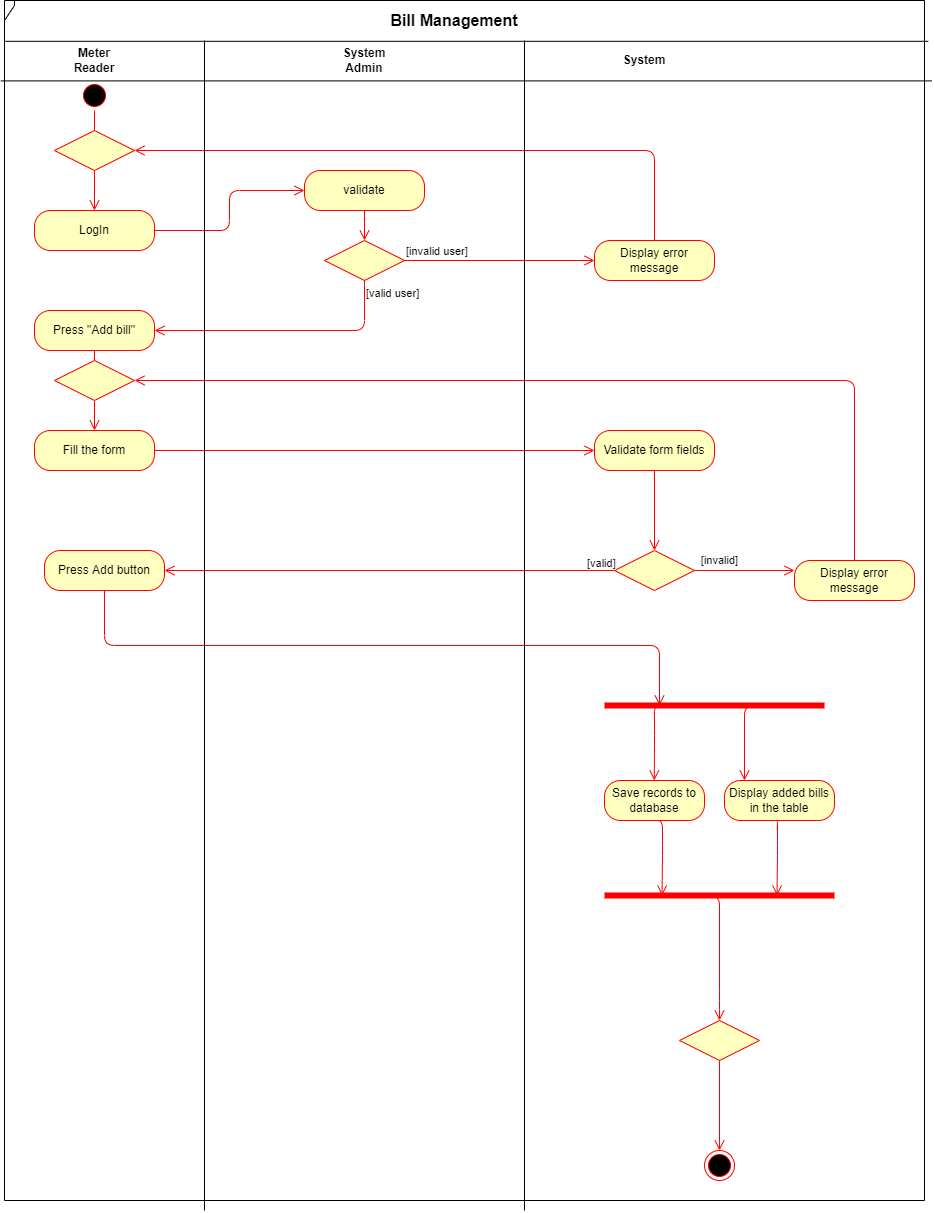

The diagram above was exported from draw.io. Its source (the exported page's mxGraphModel, read from the mxfile embedded in the PNG):
<mxGraphModel dx="2333" dy="744" grid="1" gridSize="10" guides="1" tooltips="1" connect="1" arrows="1" fold="1" page="1" pageScale="1" pageWidth="850" pageHeight="1100" math="0" shadow="0">
  <root>
    <mxCell id="0" />
    <mxCell id="1" parent="0" />
    <mxCell id="MnTtjBCwV3sS2_FfeIQZ-3" value="" style="ellipse;html=1;shape=startState;fillColor=#000000;strokeColor=#ff0000;" parent="1" vertex="1">
      <mxGeometry x="75" y="80" width="30" height="30" as="geometry" />
    </mxCell>
    <mxCell id="MnTtjBCwV3sS2_FfeIQZ-4" value="" style="edgeStyle=orthogonalEdgeStyle;html=1;verticalAlign=bottom;endArrow=open;endSize=8;strokeColor=#ff0000;startArrow=none;" parent="1" source="MnTtjBCwV3sS2_FfeIQZ-43" target="MnTtjBCwV3sS2_FfeIQZ-5" edge="1">
      <mxGeometry relative="1" as="geometry">
        <mxPoint x="65" y="120" as="targetPoint" />
      </mxGeometry>
    </mxCell>
    <mxCell id="MnTtjBCwV3sS2_FfeIQZ-5" value="LogIn" style="rounded=1;whiteSpace=wrap;html=1;arcSize=40;fontColor=#000000;fillColor=#ffffc0;strokeColor=#ff0000;" parent="1" vertex="1">
      <mxGeometry x="30" y="210" width="120" height="40" as="geometry" />
    </mxCell>
    <mxCell id="MnTtjBCwV3sS2_FfeIQZ-10" value="&lt;b&gt;Meter Reader&lt;/b&gt;" style="text;html=1;strokeColor=none;fillColor=none;align=center;verticalAlign=middle;whiteSpace=wrap;rounded=0;" parent="1" vertex="1">
      <mxGeometry x="70" y="50" width="40" height="20" as="geometry" />
    </mxCell>
    <mxCell id="MnTtjBCwV3sS2_FfeIQZ-11" value="&lt;b&gt;System Admin&lt;/b&gt;" style="text;html=1;strokeColor=none;fillColor=none;align=center;verticalAlign=middle;whiteSpace=wrap;rounded=0;" parent="1" vertex="1">
      <mxGeometry x="340" y="50" width="40" height="20" as="geometry" />
    </mxCell>
    <mxCell id="MnTtjBCwV3sS2_FfeIQZ-13" value="&lt;b&gt;System&lt;/b&gt;" style="text;html=1;strokeColor=none;fillColor=none;align=center;verticalAlign=middle;whiteSpace=wrap;rounded=0;strokeWidth=1;" parent="1" vertex="1">
      <mxGeometry x="620" y="50" width="40" height="20" as="geometry" />
    </mxCell>
    <mxCell id="MnTtjBCwV3sS2_FfeIQZ-17" value="validate" style="rounded=1;whiteSpace=wrap;html=1;arcSize=40;fontColor=#000000;fillColor=#ffffc0;strokeColor=#ff0000;" parent="1" vertex="1">
      <mxGeometry x="300" y="170" width="120" height="40" as="geometry" />
    </mxCell>
    <mxCell id="MnTtjBCwV3sS2_FfeIQZ-18" value="" style="edgeStyle=orthogonalEdgeStyle;html=1;verticalAlign=bottom;endArrow=open;endSize=8;strokeColor=#ff0000;" parent="1" source="MnTtjBCwV3sS2_FfeIQZ-17" target="MnTtjBCwV3sS2_FfeIQZ-20" edge="1">
      <mxGeometry relative="1" as="geometry">
        <mxPoint x="360" y="260" as="targetPoint" />
      </mxGeometry>
    </mxCell>
    <mxCell id="MnTtjBCwV3sS2_FfeIQZ-19" value="" style="edgeStyle=orthogonalEdgeStyle;html=1;verticalAlign=bottom;endArrow=open;endSize=8;strokeColor=#ff0000;exitX=1;exitY=0.5;exitDx=0;exitDy=0;entryX=0;entryY=0.5;entryDx=0;entryDy=0;" parent="1" source="MnTtjBCwV3sS2_FfeIQZ-5" target="MnTtjBCwV3sS2_FfeIQZ-17" edge="1">
      <mxGeometry relative="1" as="geometry">
        <mxPoint x="280" y="190" as="targetPoint" />
        <mxPoint x="370" y="220" as="sourcePoint" />
      </mxGeometry>
    </mxCell>
    <mxCell id="MnTtjBCwV3sS2_FfeIQZ-20" value="" style="rhombus;whiteSpace=wrap;html=1;fillColor=#ffffc0;strokeColor=#ff0000;" parent="1" vertex="1">
      <mxGeometry x="320" y="240" width="80" height="40" as="geometry" />
    </mxCell>
    <mxCell id="MnTtjBCwV3sS2_FfeIQZ-21" value="[invalid user]" style="edgeStyle=orthogonalEdgeStyle;html=1;align=left;verticalAlign=bottom;endArrow=open;endSize=8;strokeColor=#ff0000;entryX=0;entryY=0.5;entryDx=0;entryDy=0;" parent="1" source="MnTtjBCwV3sS2_FfeIQZ-20" target="MnTtjBCwV3sS2_FfeIQZ-27" edge="1">
      <mxGeometry x="-1" relative="1" as="geometry">
        <mxPoint x="540" y="260" as="targetPoint" />
      </mxGeometry>
    </mxCell>
    <mxCell id="MnTtjBCwV3sS2_FfeIQZ-22" value="[valid user]" style="edgeStyle=orthogonalEdgeStyle;html=1;align=left;verticalAlign=top;endArrow=open;endSize=8;strokeColor=#ff0000;entryX=1;entryY=0.5;entryDx=0;entryDy=0;" parent="1" source="MnTtjBCwV3sS2_FfeIQZ-20" target="MnTtjBCwV3sS2_FfeIQZ-28" edge="1">
      <mxGeometry x="-1" relative="1" as="geometry">
        <mxPoint x="300" y="330" as="targetPoint" />
        <Array as="points">
          <mxPoint x="360" y="330" />
        </Array>
      </mxGeometry>
    </mxCell>
    <mxCell id="MnTtjBCwV3sS2_FfeIQZ-27" value="Display error message" style="rounded=1;whiteSpace=wrap;html=1;arcSize=40;fontColor=#000000;fillColor=#ffffc0;strokeColor=#ff0000;" parent="1" vertex="1">
      <mxGeometry x="590" y="240" width="120" height="40" as="geometry" />
    </mxCell>
    <mxCell id="MnTtjBCwV3sS2_FfeIQZ-28" value="Press &quot;Add bill&quot;" style="rounded=1;whiteSpace=wrap;html=1;arcSize=40;fontColor=#000000;fillColor=#ffffc0;strokeColor=#ff0000;" parent="1" vertex="1">
      <mxGeometry x="30" y="310" width="120" height="40" as="geometry" />
    </mxCell>
    <mxCell id="MnTtjBCwV3sS2_FfeIQZ-29" value="" style="edgeStyle=orthogonalEdgeStyle;html=1;verticalAlign=bottom;endArrow=open;endSize=8;strokeColor=#ff0000;entryX=0.5;entryY=0;entryDx=0;entryDy=0;startArrow=none;" parent="1" source="MnTtjBCwV3sS2_FfeIQZ-51" target="MnTtjBCwV3sS2_FfeIQZ-30" edge="1">
      <mxGeometry relative="1" as="geometry">
        <mxPoint x="90" y="410" as="targetPoint" />
      </mxGeometry>
    </mxCell>
    <mxCell id="MnTtjBCwV3sS2_FfeIQZ-30" value="Fill the form" style="rounded=1;whiteSpace=wrap;html=1;arcSize=40;fontColor=#000000;fillColor=#ffffc0;strokeColor=#ff0000;" parent="1" vertex="1">
      <mxGeometry x="30" y="430" width="120" height="40" as="geometry" />
    </mxCell>
    <mxCell id="MnTtjBCwV3sS2_FfeIQZ-33" value="Validate form fields" style="rounded=1;whiteSpace=wrap;html=1;arcSize=40;fontColor=#000000;fillColor=#ffffc0;strokeColor=#ff0000;" parent="1" vertex="1">
      <mxGeometry x="590" y="430" width="120" height="40" as="geometry" />
    </mxCell>
    <mxCell id="MnTtjBCwV3sS2_FfeIQZ-34" value="" style="rhombus;whiteSpace=wrap;html=1;fillColor=#ffffc0;strokeColor=#ff0000;" parent="1" vertex="1">
      <mxGeometry x="610" y="550" width="80" height="40" as="geometry" />
    </mxCell>
    <mxCell id="MnTtjBCwV3sS2_FfeIQZ-36" value="[valid]" style="edgeStyle=orthogonalEdgeStyle;html=1;align=left;verticalAlign=top;endArrow=open;endSize=8;strokeColor=#ff0000;exitX=0;exitY=0.5;exitDx=0;exitDy=0;entryX=1;entryY=0.5;entryDx=0;entryDy=0;entryPerimeter=0;" parent="1" source="MnTtjBCwV3sS2_FfeIQZ-34" target="MnTtjBCwV3sS2_FfeIQZ-49" edge="1">
      <mxGeometry x="-0.8723" y="-20" relative="1" as="geometry">
        <mxPoint x="170" y="570" as="targetPoint" />
        <mxPoint as="offset" />
      </mxGeometry>
    </mxCell>
    <mxCell id="MnTtjBCwV3sS2_FfeIQZ-38" value="" style="edgeStyle=orthogonalEdgeStyle;html=1;verticalAlign=bottom;endArrow=open;endSize=8;strokeColor=#ff0000;exitX=0.5;exitY=1;exitDx=0;exitDy=0;entryX=0.5;entryY=0;entryDx=0;entryDy=0;" parent="1" source="MnTtjBCwV3sS2_FfeIQZ-33" target="MnTtjBCwV3sS2_FfeIQZ-34" edge="1">
      <mxGeometry relative="1" as="geometry">
        <mxPoint x="680" y="500" as="targetPoint" />
        <mxPoint x="680" y="460" as="sourcePoint" />
      </mxGeometry>
    </mxCell>
    <mxCell id="MnTtjBCwV3sS2_FfeIQZ-39" value="" style="edgeStyle=orthogonalEdgeStyle;html=1;verticalAlign=bottom;endArrow=open;endSize=8;strokeColor=#ff0000;entryX=0;entryY=0.25;entryDx=0;entryDy=0;exitX=1;exitY=0.5;exitDx=0;exitDy=0;" parent="1" source="MnTtjBCwV3sS2_FfeIQZ-34" target="MnTtjBCwV3sS2_FfeIQZ-40" edge="1">
      <mxGeometry relative="1" as="geometry">
        <mxPoint x="650" y="590" as="targetPoint" />
        <mxPoint x="650" y="600" as="sourcePoint" />
      </mxGeometry>
    </mxCell>
    <mxCell id="MnTtjBCwV3sS2_FfeIQZ-40" value="Display error message" style="rounded=1;whiteSpace=wrap;html=1;arcSize=40;fontColor=#000000;fillColor=#ffffc0;strokeColor=#ff0000;" parent="1" vertex="1">
      <mxGeometry x="790" y="560" width="120" height="40" as="geometry" />
    </mxCell>
    <mxCell id="MnTtjBCwV3sS2_FfeIQZ-44" value="" style="edgeStyle=orthogonalEdgeStyle;html=1;align=left;verticalAlign=bottom;endArrow=open;endSize=8;strokeColor=#ff0000;entryX=1;entryY=0.5;entryDx=0;entryDy=0;exitX=0.5;exitY=0;exitDx=0;exitDy=0;" parent="1" source="MnTtjBCwV3sS2_FfeIQZ-27" target="MnTtjBCwV3sS2_FfeIQZ-43" edge="1">
      <mxGeometry x="-1" relative="1" as="geometry">
        <mxPoint x="600" y="270" as="targetPoint" />
        <mxPoint x="410" y="270" as="sourcePoint" />
      </mxGeometry>
    </mxCell>
    <mxCell id="MnTtjBCwV3sS2_FfeIQZ-43" value="" style="rhombus;whiteSpace=wrap;html=1;fillColor=#ffffc0;strokeColor=#ff0000;" parent="1" vertex="1">
      <mxGeometry x="50" y="130" width="80" height="40" as="geometry" />
    </mxCell>
    <mxCell id="MnTtjBCwV3sS2_FfeIQZ-45" value="" style="edgeStyle=orthogonalEdgeStyle;html=1;verticalAlign=bottom;endArrow=none;endSize=8;strokeColor=#ff0000;" parent="1" source="MnTtjBCwV3sS2_FfeIQZ-3" target="MnTtjBCwV3sS2_FfeIQZ-43" edge="1">
      <mxGeometry relative="1" as="geometry">
        <mxPoint x="90" y="210" as="targetPoint" />
        <mxPoint x="90" y="110" as="sourcePoint" />
      </mxGeometry>
    </mxCell>
    <mxCell id="MnTtjBCwV3sS2_FfeIQZ-48" value="" style="edgeStyle=orthogonalEdgeStyle;html=1;verticalAlign=bottom;endArrow=open;endSize=8;strokeColor=#ff0000;entryX=0;entryY=0.5;entryDx=0;entryDy=0;exitX=1;exitY=0.5;exitDx=0;exitDy=0;" parent="1" source="MnTtjBCwV3sS2_FfeIQZ-30" target="MnTtjBCwV3sS2_FfeIQZ-33" edge="1">
      <mxGeometry relative="1" as="geometry">
        <mxPoint x="100" y="440" as="targetPoint" />
        <mxPoint x="100" y="360" as="sourcePoint" />
      </mxGeometry>
    </mxCell>
    <mxCell id="MnTtjBCwV3sS2_FfeIQZ-49" value="Press Add button" style="rounded=1;whiteSpace=wrap;html=1;arcSize=40;fontColor=#000000;fillColor=#ffffc0;strokeColor=#ff0000;" parent="1" vertex="1">
      <mxGeometry x="40" y="550" width="120" height="40" as="geometry" />
    </mxCell>
    <mxCell id="MnTtjBCwV3sS2_FfeIQZ-50" value="&lt;span style=&quot;font-size: 11px ; text-align: left ; background-color: rgb(255 , 255 , 255)&quot;&gt;[invalid]&lt;/span&gt;" style="text;html=1;align=center;verticalAlign=middle;resizable=0;points=[];autosize=1;strokeColor=none;fillColor=none;" parent="1" vertex="1">
      <mxGeometry x="690" y="550" width="50" height="20" as="geometry" />
    </mxCell>
    <mxCell id="MnTtjBCwV3sS2_FfeIQZ-51" value="" style="rhombus;whiteSpace=wrap;html=1;fillColor=#ffffc0;strokeColor=#ff0000;" parent="1" vertex="1">
      <mxGeometry x="50" y="360" width="80" height="40" as="geometry" />
    </mxCell>
    <mxCell id="MnTtjBCwV3sS2_FfeIQZ-52" value="" style="edgeStyle=orthogonalEdgeStyle;html=1;verticalAlign=bottom;endArrow=none;endSize=8;strokeColor=#ff0000;entryX=0.5;entryY=0;entryDx=0;entryDy=0;" parent="1" source="MnTtjBCwV3sS2_FfeIQZ-28" target="MnTtjBCwV3sS2_FfeIQZ-51" edge="1">
      <mxGeometry relative="1" as="geometry">
        <mxPoint x="90" y="430" as="targetPoint" />
        <mxPoint x="90" y="350" as="sourcePoint" />
      </mxGeometry>
    </mxCell>
    <mxCell id="MnTtjBCwV3sS2_FfeIQZ-53" value="" style="edgeStyle=orthogonalEdgeStyle;html=1;verticalAlign=bottom;endArrow=open;endSize=8;strokeColor=#ff0000;exitX=0.5;exitY=0;exitDx=0;exitDy=0;entryX=1;entryY=0.5;entryDx=0;entryDy=0;" parent="1" source="MnTtjBCwV3sS2_FfeIQZ-40" target="MnTtjBCwV3sS2_FfeIQZ-51" edge="1">
      <mxGeometry relative="1" as="geometry">
        <mxPoint x="660" y="560" as="targetPoint" />
        <mxPoint x="660" y="480" as="sourcePoint" />
      </mxGeometry>
    </mxCell>
    <mxCell id="MnTtjBCwV3sS2_FfeIQZ-54" value="" style="shape=line;html=1;strokeWidth=6;strokeColor=#ff0000;" parent="1" vertex="1">
      <mxGeometry x="600" y="700" width="220" height="10" as="geometry" />
    </mxCell>
    <mxCell id="MnTtjBCwV3sS2_FfeIQZ-55" value="" style="edgeStyle=orthogonalEdgeStyle;html=1;verticalAlign=bottom;endArrow=open;endSize=8;strokeColor=#ff0000;exitX=0.25;exitY=0.5;exitDx=0;exitDy=0;exitPerimeter=0;" parent="1" source="MnTtjBCwV3sS2_FfeIQZ-54" edge="1">
      <mxGeometry relative="1" as="geometry">
        <mxPoint x="649.76" y="780" as="targetPoint" />
        <mxPoint x="649.76" y="720" as="sourcePoint" />
        <Array as="points">
          <mxPoint x="650" y="705" />
          <mxPoint x="650" y="745" />
        </Array>
      </mxGeometry>
    </mxCell>
    <mxCell id="MnTtjBCwV3sS2_FfeIQZ-56" value="" style="edgeStyle=orthogonalEdgeStyle;html=1;align=left;verticalAlign=top;endArrow=open;endSize=8;strokeColor=#ff0000;exitX=0.5;exitY=1;exitDx=0;exitDy=0;entryX=0.25;entryY=0.5;entryDx=0;entryDy=0;entryPerimeter=0;" parent="1" source="MnTtjBCwV3sS2_FfeIQZ-49" target="MnTtjBCwV3sS2_FfeIQZ-54" edge="1">
      <mxGeometry x="-0.8723" y="-20" relative="1" as="geometry">
        <mxPoint x="170" y="580" as="targetPoint" />
        <mxPoint x="620" y="580" as="sourcePoint" />
        <mxPoint as="offset" />
      </mxGeometry>
    </mxCell>
    <mxCell id="MnTtjBCwV3sS2_FfeIQZ-57" value="" style="edgeStyle=orthogonalEdgeStyle;html=1;verticalAlign=bottom;endArrow=open;endSize=8;strokeColor=#ff0000;exitX=0.75;exitY=0.5;exitDx=0;exitDy=0;exitPerimeter=0;" parent="1" source="MnTtjBCwV3sS2_FfeIQZ-54" edge="1">
      <mxGeometry relative="1" as="geometry">
        <mxPoint x="740" y="780" as="targetPoint" />
        <mxPoint x="760" y="720" as="sourcePoint" />
        <Array as="points">
          <mxPoint x="740" y="705" />
          <mxPoint x="740" y="780" />
        </Array>
      </mxGeometry>
    </mxCell>
    <mxCell id="MnTtjBCwV3sS2_FfeIQZ-58" value="Save records to database" style="rounded=1;whiteSpace=wrap;html=1;arcSize=40;fontColor=#000000;fillColor=#ffffc0;strokeColor=#ff0000;" parent="1" vertex="1">
      <mxGeometry x="600" y="780" width="100" height="40" as="geometry" />
    </mxCell>
    <mxCell id="MnTtjBCwV3sS2_FfeIQZ-59" value="Display added bills in the table" style="rounded=1;whiteSpace=wrap;html=1;arcSize=40;fontColor=#000000;fillColor=#ffffc0;strokeColor=#ff0000;" parent="1" vertex="1">
      <mxGeometry x="720" y="780" width="110" height="40" as="geometry" />
    </mxCell>
    <mxCell id="MnTtjBCwV3sS2_FfeIQZ-60" value="" style="shape=line;html=1;strokeWidth=6;strokeColor=#ff0000;" parent="1" vertex="1">
      <mxGeometry x="600" y="890" width="230" height="10" as="geometry" />
    </mxCell>
    <mxCell id="MnTtjBCwV3sS2_FfeIQZ-62" value="" style="edgeStyle=orthogonalEdgeStyle;html=1;verticalAlign=bottom;endArrow=open;endSize=8;strokeColor=#ff0000;exitX=0.5;exitY=1;exitDx=0;exitDy=0;entryX=0.25;entryY=0.5;entryDx=0;entryDy=0;entryPerimeter=0;" parent="1" source="MnTtjBCwV3sS2_FfeIQZ-58" target="MnTtjBCwV3sS2_FfeIQZ-60" edge="1">
      <mxGeometry relative="1" as="geometry">
        <mxPoint x="650" y="890" as="targetPoint" />
        <mxPoint x="649.5" y="830" as="sourcePoint" />
        <Array as="points">
          <mxPoint x="658" y="820" />
          <mxPoint x="658" y="855" />
        </Array>
      </mxGeometry>
    </mxCell>
    <mxCell id="MnTtjBCwV3sS2_FfeIQZ-63" value="" style="edgeStyle=orthogonalEdgeStyle;html=1;verticalAlign=bottom;endArrow=open;endSize=8;strokeColor=#ff0000;exitX=0.5;exitY=1;exitDx=0;exitDy=0;entryX=0.75;entryY=0.5;entryDx=0;entryDy=0;entryPerimeter=0;" parent="1" source="MnTtjBCwV3sS2_FfeIQZ-59" target="MnTtjBCwV3sS2_FfeIQZ-60" edge="1">
      <mxGeometry relative="1" as="geometry">
        <mxPoint x="775" y="890" as="targetPoint" />
        <mxPoint x="774.5" y="830" as="sourcePoint" />
        <Array as="points">
          <mxPoint x="773" y="820" />
          <mxPoint x="773" y="855" />
        </Array>
      </mxGeometry>
    </mxCell>
    <mxCell id="MnTtjBCwV3sS2_FfeIQZ-64" value="" style="edgeStyle=orthogonalEdgeStyle;html=1;verticalAlign=bottom;endArrow=open;endSize=8;strokeColor=#ff0000;exitX=0.25;exitY=0.5;exitDx=0;exitDy=0;entryX=0.5;entryY=0;entryDx=0;entryDy=0;exitPerimeter=0;" parent="1" source="MnTtjBCwV3sS2_FfeIQZ-60" target="MnTtjBCwV3sS2_FfeIQZ-65" edge="1">
      <mxGeometry relative="1" as="geometry">
        <mxPoint x="714.5" y="990" as="targetPoint" />
        <mxPoint x="714.5" y="910" as="sourcePoint" />
        <Array as="points">
          <mxPoint x="715" y="895" />
          <mxPoint x="715" y="1000" />
        </Array>
      </mxGeometry>
    </mxCell>
    <mxCell id="MnTtjBCwV3sS2_FfeIQZ-65" value="" style="rhombus;whiteSpace=wrap;html=1;fillColor=#ffffc0;strokeColor=#ff0000;" parent="1" vertex="1">
      <mxGeometry x="675" y="1020" width="80" height="40" as="geometry" />
    </mxCell>
    <mxCell id="MnTtjBCwV3sS2_FfeIQZ-68" value="" style="edgeStyle=orthogonalEdgeStyle;html=1;verticalAlign=bottom;endArrow=open;endSize=8;strokeColor=#ff0000;exitX=0.5;exitY=1;exitDx=0;exitDy=0;entryX=0.5;entryY=0;entryDx=0;entryDy=0;" parent="1" source="MnTtjBCwV3sS2_FfeIQZ-65" target="MnTtjBCwV3sS2_FfeIQZ-69" edge="1">
      <mxGeometry relative="1" as="geometry">
        <mxPoint x="715" y="1120" as="targetPoint" />
        <mxPoint x="714.5" y="1120" as="sourcePoint" />
        <Array as="points" />
      </mxGeometry>
    </mxCell>
    <mxCell id="MnTtjBCwV3sS2_FfeIQZ-69" value="" style="ellipse;html=1;shape=endState;fillColor=#000000;strokeColor=#ff0000;" parent="1" vertex="1">
      <mxGeometry x="700" y="1150" width="30" height="30" as="geometry" />
    </mxCell>
    <mxCell id="MnTtjBCwV3sS2_FfeIQZ-73" value="&lt;b&gt;&lt;font style=&quot;font-size: 16px&quot;&gt;Bill Management&lt;/font&gt;&lt;/b&gt;" style="text;html=1;strokeColor=none;fillColor=none;align=center;verticalAlign=middle;whiteSpace=wrap;rounded=0;" parent="1" vertex="1">
      <mxGeometry x="320" y="10" width="260" height="20" as="geometry" />
    </mxCell>
    <mxCell id="FVZbuzD1o64BhEX1AKkj-2" value="" style="shape=umlFrame;whiteSpace=wrap;html=1;width=10;height=20;" parent="1" vertex="1">
      <mxGeometry width="920" height="1200" as="geometry" />
    </mxCell>
    <mxCell id="FVZbuzD1o64BhEX1AKkj-4" value="" style="endArrow=none;html=1;rounded=0;entryX=1.004;entryY=0.034;entryDx=0;entryDy=0;entryPerimeter=0;exitX=0.001;exitY=0.034;exitDx=0;exitDy=0;exitPerimeter=0;" parent="1" source="FVZbuzD1o64BhEX1AKkj-2" target="FVZbuzD1o64BhEX1AKkj-2" edge="1">
      <mxGeometry width="50" height="50" relative="1" as="geometry">
        <mxPoint x="930" y="750" as="sourcePoint" />
        <mxPoint x="1010" y="340" as="targetPoint" />
      </mxGeometry>
    </mxCell>
    <mxCell id="FVZbuzD1o64BhEX1AKkj-5" value="" style="endArrow=none;html=1;rounded=0;" parent="1" edge="1">
      <mxGeometry width="50" height="50" relative="1" as="geometry">
        <mxPoint x="200" y="1210" as="sourcePoint" />
        <mxPoint x="200" y="40" as="targetPoint" />
      </mxGeometry>
    </mxCell>
    <mxCell id="FVZbuzD1o64BhEX1AKkj-6" value="" style="endArrow=none;html=1;rounded=0;" parent="1" edge="1">
      <mxGeometry width="50" height="50" relative="1" as="geometry">
        <mxPoint x="520" y="1210" as="sourcePoint" />
        <mxPoint x="520" y="40" as="targetPoint" />
      </mxGeometry>
    </mxCell>
    <mxCell id="FVZbuzD1o64BhEX1AKkj-7" value="" style="endArrow=none;html=1;rounded=0;exitX=1.008;exitY=0.067;exitDx=0;exitDy=0;exitPerimeter=0;entryX=-0.004;entryY=0.067;entryDx=0;entryDy=0;entryPerimeter=0;" parent="1" source="FVZbuzD1o64BhEX1AKkj-2" target="FVZbuzD1o64BhEX1AKkj-2" edge="1">
      <mxGeometry width="50" height="50" relative="1" as="geometry">
        <mxPoint x="930" y="80" as="sourcePoint" />
        <mxPoint y="80" as="targetPoint" />
      </mxGeometry>
    </mxCell>
  </root>
</mxGraphModel>